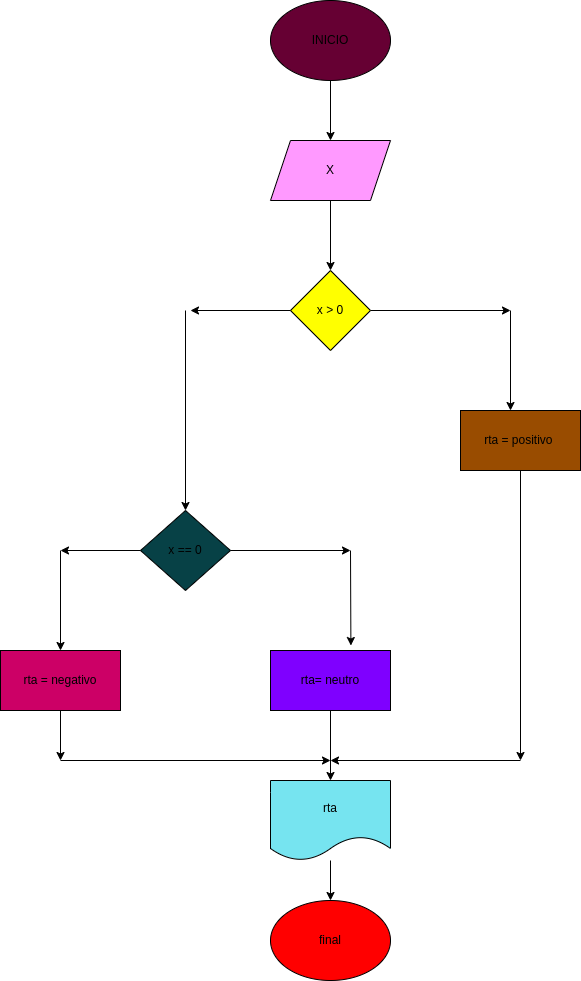

The diagram above was exported from draw.io. Its source (the exported page's mxGraphModel, read from the mxfile embedded in the PNG):
<mxGraphModel dx="764" dy="384" grid="1" gridSize="10" guides="1" tooltips="1" connect="1" arrows="1" fold="1" page="1" pageScale="1" pageWidth="827" pageHeight="1169" math="0" shadow="0">
  <root>
    <mxCell id="0" />
    <mxCell id="1" parent="0" />
    <mxCell id="12" value="" style="edgeStyle=none;html=1;" edge="1" parent="1" source="2" target="3">
      <mxGeometry relative="1" as="geometry" />
    </mxCell>
    <mxCell id="2" value="INICIO" style="ellipse;whiteSpace=wrap;html=1;fillColor=#660033;" vertex="1" parent="1">
      <mxGeometry x="320" width="120" height="80" as="geometry" />
    </mxCell>
    <mxCell id="13" value="" style="edgeStyle=none;html=1;" edge="1" parent="1" source="3" target="4">
      <mxGeometry relative="1" as="geometry" />
    </mxCell>
    <mxCell id="3" value="X" style="shape=parallelogram;perimeter=parallelogramPerimeter;whiteSpace=wrap;html=1;fixedSize=1;fillColor=#FF99FF;" vertex="1" parent="1">
      <mxGeometry x="320" y="140" width="120" height="60" as="geometry" />
    </mxCell>
    <mxCell id="14" style="edgeStyle=none;html=1;exitX=1;exitY=0.5;exitDx=0;exitDy=0;" edge="1" parent="1" source="4">
      <mxGeometry relative="1" as="geometry">
        <mxPoint x="560" y="310" as="targetPoint" />
      </mxGeometry>
    </mxCell>
    <mxCell id="4" value="x &amp;gt; 0" style="rhombus;whiteSpace=wrap;html=1;fillColor=#FFFF00;" vertex="1" parent="1">
      <mxGeometry x="340" y="270" width="80" height="80" as="geometry" />
    </mxCell>
    <mxCell id="18" style="edgeStyle=none;html=1;" edge="1" parent="1" source="5">
      <mxGeometry relative="1" as="geometry">
        <mxPoint x="570" y="760" as="targetPoint" />
        <Array as="points" />
      </mxGeometry>
    </mxCell>
    <mxCell id="5" value="rta = positivo&amp;nbsp;" style="rounded=0;whiteSpace=wrap;html=1;fillColor=#994C00;" vertex="1" parent="1">
      <mxGeometry x="510" y="410" width="120" height="60" as="geometry" />
    </mxCell>
    <mxCell id="23" style="edgeStyle=none;html=1;" edge="1" parent="1" source="6">
      <mxGeometry relative="1" as="geometry">
        <mxPoint x="400" y="550" as="targetPoint" />
      </mxGeometry>
    </mxCell>
    <mxCell id="24" style="edgeStyle=none;html=1;" edge="1" parent="1" source="6">
      <mxGeometry relative="1" as="geometry">
        <mxPoint x="110" y="550" as="targetPoint" />
      </mxGeometry>
    </mxCell>
    <mxCell id="6" value="x == 0" style="rhombus;whiteSpace=wrap;html=1;fillColor=#074146;" vertex="1" parent="1">
      <mxGeometry x="190" y="510" width="90" height="80" as="geometry" />
    </mxCell>
    <mxCell id="11" value="" style="edgeStyle=none;html=1;" edge="1" parent="1" source="7" target="8">
      <mxGeometry relative="1" as="geometry" />
    </mxCell>
    <mxCell id="7" value="rta= neutro" style="rounded=0;whiteSpace=wrap;html=1;fillColor=#7F00FF;" vertex="1" parent="1">
      <mxGeometry x="320" y="650" width="120" height="60" as="geometry" />
    </mxCell>
    <mxCell id="10" value="" style="edgeStyle=none;html=1;" edge="1" parent="1" source="8" target="9">
      <mxGeometry relative="1" as="geometry" />
    </mxCell>
    <mxCell id="8" value="rta" style="shape=document;whiteSpace=wrap;html=1;boundedLbl=1;fillColor=#76E4F0;" vertex="1" parent="1">
      <mxGeometry x="320" y="780" width="120" height="80" as="geometry" />
    </mxCell>
    <mxCell id="9" value="final" style="ellipse;whiteSpace=wrap;html=1;fillColor=#FF0000;" vertex="1" parent="1">
      <mxGeometry x="320" y="900" width="120" height="80" as="geometry" />
    </mxCell>
    <mxCell id="15" value="" style="endArrow=classic;html=1;" edge="1" parent="1">
      <mxGeometry width="50" height="50" relative="1" as="geometry">
        <mxPoint x="560" y="310" as="sourcePoint" />
        <mxPoint x="560" y="410" as="targetPoint" />
      </mxGeometry>
    </mxCell>
    <mxCell id="16" value="" style="endArrow=classic;html=1;exitX=0;exitY=0.5;exitDx=0;exitDy=0;" edge="1" parent="1" source="4">
      <mxGeometry width="50" height="50" relative="1" as="geometry">
        <mxPoint x="370" y="270" as="sourcePoint" />
        <mxPoint x="240" y="310" as="targetPoint" />
      </mxGeometry>
    </mxCell>
    <mxCell id="17" value="" style="endArrow=classic;html=1;entryX=0.5;entryY=0;entryDx=0;entryDy=0;" edge="1" parent="1" target="6">
      <mxGeometry width="50" height="50" relative="1" as="geometry">
        <mxPoint x="235" y="310" as="sourcePoint" />
        <mxPoint x="240" y="500" as="targetPoint" />
      </mxGeometry>
    </mxCell>
    <mxCell id="22" value="rta = negativo" style="rounded=0;whiteSpace=wrap;html=1;fillColor=#CC0066;" vertex="1" parent="1">
      <mxGeometry x="50" y="650" width="120" height="60" as="geometry" />
    </mxCell>
    <mxCell id="25" value="" style="endArrow=classic;html=1;entryX=0.5;entryY=0;entryDx=0;entryDy=0;" edge="1" parent="1" target="22">
      <mxGeometry width="50" height="50" relative="1" as="geometry">
        <mxPoint x="110" y="550" as="sourcePoint" />
        <mxPoint x="420" y="650" as="targetPoint" />
      </mxGeometry>
    </mxCell>
    <mxCell id="26" value="" style="endArrow=classic;html=1;entryX=0.67;entryY=-0.083;entryDx=0;entryDy=0;entryPerimeter=0;" edge="1" parent="1" target="7">
      <mxGeometry width="50" height="50" relative="1" as="geometry">
        <mxPoint x="400" y="550" as="sourcePoint" />
        <mxPoint x="420" y="650" as="targetPoint" />
      </mxGeometry>
    </mxCell>
    <mxCell id="27" value="" style="endArrow=classic;html=1;" edge="1" parent="1">
      <mxGeometry width="50" height="50" relative="1" as="geometry">
        <mxPoint x="570" y="760" as="sourcePoint" />
        <mxPoint x="380" y="760" as="targetPoint" />
      </mxGeometry>
    </mxCell>
    <mxCell id="28" value="" style="endArrow=classic;html=1;exitX=0.5;exitY=1;exitDx=0;exitDy=0;" edge="1" parent="1" source="22">
      <mxGeometry width="50" height="50" relative="1" as="geometry">
        <mxPoint x="370" y="700" as="sourcePoint" />
        <mxPoint x="110" y="760" as="targetPoint" />
      </mxGeometry>
    </mxCell>
    <mxCell id="29" value="" style="endArrow=classic;html=1;" edge="1" parent="1">
      <mxGeometry width="50" height="50" relative="1" as="geometry">
        <mxPoint x="110" y="760" as="sourcePoint" />
        <mxPoint x="380" y="760" as="targetPoint" />
      </mxGeometry>
    </mxCell>
  </root>
</mxGraphModel>